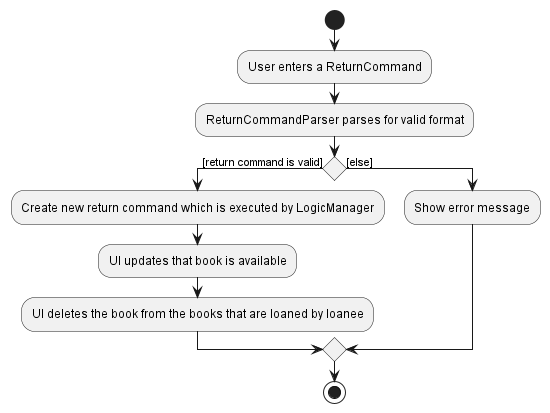

The diagram above was rendered by PlantUML. Its source (embedded in the PNG):
@startuml
start
:User enters a ReturnCommand;
:ReturnCommandParser parses for valid format;
'Since the beta syntax does not support placing the condition outside the
'diamond we place it as the true branch instead.

if () then ([return command is valid])
    :Create new return command which is executed by LogicManager;
    :UI updates that book is available;
    :UI deletes the book from the books that are loaned by loanee;
else ([else])
    :Show error message;
endif
stop
@enduml